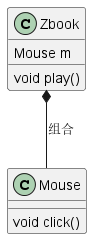

The diagram above was rendered by PlantUML. Its source (embedded in the PNG):
@startuml Composition 

class Zbook{
    Mouse m
    void play()
}

class Mouse{
    void click()
}

Zbook *-- Mouse : 组合

@enduml